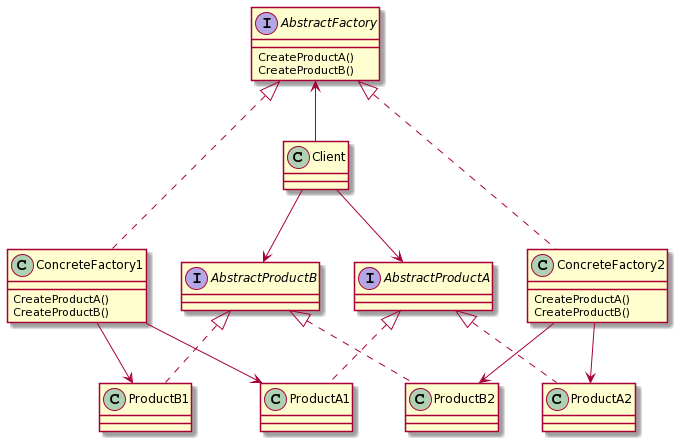

The diagram above was rendered by PlantUML. Its source (embedded in the PNG):
@startuml
interface AbstractFactory{
CreateProductA()
CreateProductB()
}

class ConcreteFactory1{
CreateProductA()
CreateProductB()
}
class ConcreteFactory2{
CreateProductA()
CreateProductB()
}

class Client{
}

interface AbstractProductA{
}

class ProductA1{
}
class ProductA2{
}
interface AbstractProductB{
}

class ProductB1{
}
class ProductB2{
}

AbstractFactory <|..ConcreteFactory1
AbstractFactory <|..ConcreteFactory2
AbstractFactory <--Client
Client --> AbstractProductA
Client --> AbstractProductB
AbstractProductA <|.. ProductA1
AbstractProductA <|.. ProductA2
AbstractProductB <|.. ProductB1
AbstractProductB <|.. ProductB2

ConcreteFactory1 --> ProductA1
ConcreteFactory1 --> ProductB1
ConcreteFactory2 --> ProductA2
ConcreteFactory2 --> ProductB2
@enduml